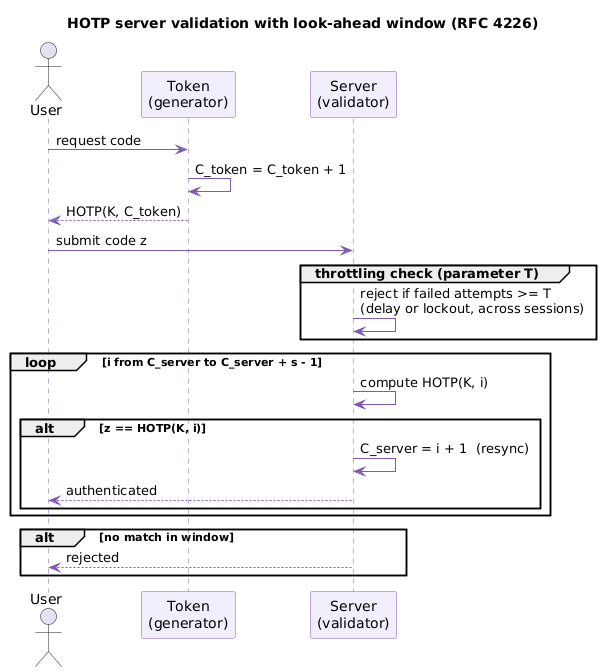

The diagram above was rendered by PlantUML. Its source (embedded in the PNG):
@startuml
title HOTP server validation with look-ahead window (RFC 4226)
skinparam shadowing false
skinparam sequence {
  ParticipantBackgroundColor #F3EEFB
  ParticipantBorderColor #7A5BB5
  ArrowColor #7A5BB5
  LifeLineBorderColor #7A5BB5
}

actor User
participant "Token\n(generator)" as Token
participant "Server\n(validator)" as Server

User -> Token : request code
Token -> Token : C_token = C_token + 1
Token --> User : HOTP(K, C_token)
User -> Server : submit code z

group throttling check (parameter T)
  Server -> Server : reject if failed attempts >= T\n(delay or lockout, across sessions)
end

loop i from C_server to C_server + s - 1
  Server -> Server : compute HOTP(K, i)
  alt z == HOTP(K, i)
    Server -> Server : C_server = i + 1  (resync)
    Server --> User : authenticated
  end
end

alt no match in window
  Server --> User : rejected
end
@enduml